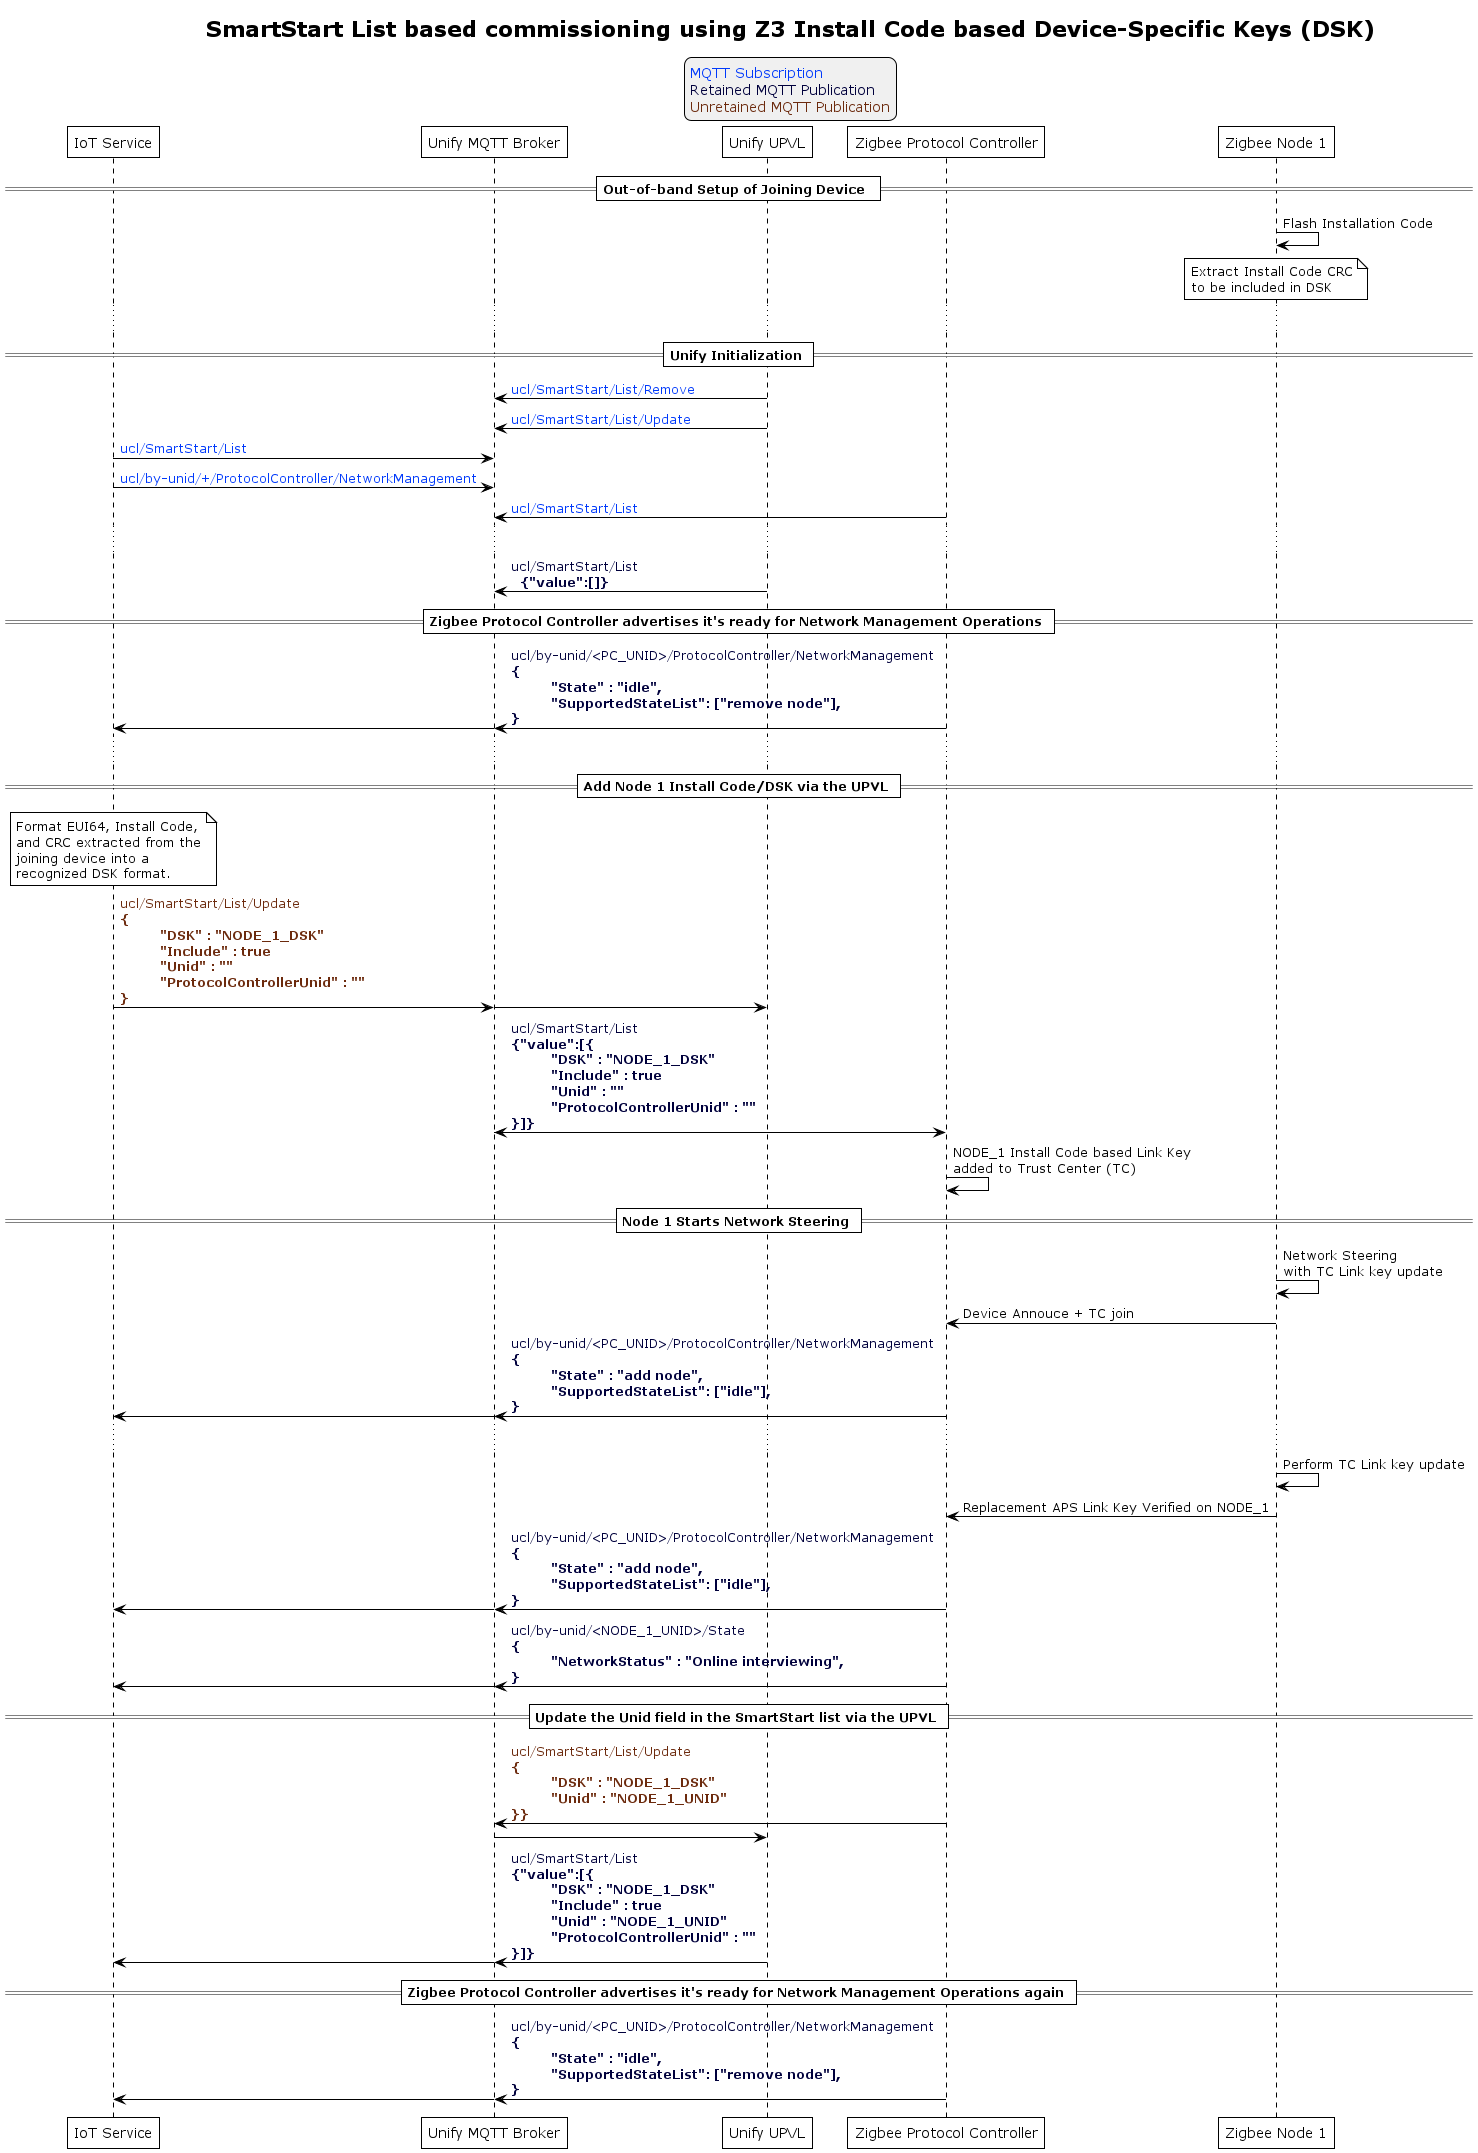

The diagram above was rendered by PlantUML. Its source (embedded in the PNG):
@startuml
' Allows simultaneous transmissions
!pragma teoz true

' Style for the diagram
!theme plain
skinparam LegendBackgroundColor #F0F0F0

title SmartStart List based commissioning using Z3 Install Code based Device-Specific Keys (DSK)

legend top
<font color=#0039FB>MQTT Subscription</font>
<font color=#00003C>Retained MQTT Publication</font>
<font color=#6C2A0D>Unretained MQTT Publication</font>
endlegend


' List of participants
participant "IoT Service" as iot_service
participant "Unify MQTT Broker" as mqtt_broker
participant "Unify UPVL" as upvl
participant "Zigbee Protocol Controller" as protocol_controller
participant "Zigbee Node 1" as node_1


== Out-of-band Setup of Joining Device  ==
node_1 -> node_1: Flash Installation Code
note over node_1
   Extract Install Code CRC
   to be included in DSK
end note
...
== Unify Initialization ==
upvl -> mqtt_broker: <font color=#0039FB>ucl/SmartStart/List/Remove</font>
upvl -> mqtt_broker: <font color=#0039FB>ucl/SmartStart/List/Update</font>
iot_service -> mqtt_broker: <font color=#0039FB>ucl/SmartStart/List</font>
iot_service -> mqtt_broker: <font color=#0039FB>ucl/by-unid/+/ProtocolController/NetworkManagement</font>
protocol_controller -> mqtt_broker: <font color=#0039FB>ucl/SmartStart/List</font>
...
upvl -> mqtt_broker: <font color=#00003C>ucl/SmartStart/List</font> \n <font color=#00003C><b> {"value":[]}


== Zigbee Protocol Controller advertises it's ready for Network Management Operations ==
protocol_controller -> mqtt_broker : <font color=#00003C>ucl/by-unid/<PC_UNID>/ProtocolController/NetworkManagement \n<font color=#00003C><b>{\n\t<font color=#00003C><b>"State" : "idle", \n\t<font color=#00003C><b>"SupportedStateList": ["remove node"], \n<font color=#00003C><b>}
& mqtt_broker -> iot_service
...


== Add Node 1 Install Code/DSK via the UPVL ==
note over iot_service
   Format EUI64, Install Code,
   and CRC extracted from the
   joining device into a
   recognized DSK format.
end note
iot_service -> mqtt_broker : <font color=#6C2A0D>ucl/SmartStart/List/Update \n<font color=#6C2A0D><b>{\n\t<font color=#6C2A0D><b>"DSK" : "NODE_1_DSK" \n\t<font color=#6C2A0D><b>"Include" : true \n\t<font color=#6C2A0D><b>"Unid" : "" \n\t<font color=#6C2A0D><b>"ProtocolControllerUnid" : "" \n<font color=#6C2A0D><b>}</b>
& mqtt_broker -> upvl
upvl -> mqtt_broker : <font color=#00003C>ucl/SmartStart/List \n<font color=#00003C><b>{"value":[{\n\t<font color=#00003C><b>"DSK" : "NODE_1_DSK" \n\t<font color=#00003C><b>"Include" : true \n\t<font color=#00003C><b>"Unid" : "" \n\t<font color=#00003C><b>"ProtocolControllerUnid" : "" \n<font color=#00003C><b>}]}</b>
& mqtt_broker -> protocol_controller

protocol_controller -> protocol_controller: NODE_1 Install Code based Link Key \nadded to Trust Center (TC)

== Node 1 Starts Network Steering ==

node_1 -> node_1: Network Steering \nwith TC Link key update
node_1 -> protocol_controller: Device Annouce + TC join
protocol_controller -> mqtt_broker: <font color=#00003C>ucl/by-unid/<PC_UNID>/ProtocolController/NetworkManagement \n<font color=#00003C><b>{\n\t<font color=#00003C><b>"State" : "add node", \n\t<font color=#00003C><b>"SupportedStateList": ["idle"], \n<font color=#00003C><b>}
& mqtt_broker -> iot_service
...
node_1 -> node_1: Perform TC Link key update
node_1 -> protocol_controller: Replacement APS Link Key Verified on NODE_1
protocol_controller -> mqtt_broker: <font color=#00003C>ucl/by-unid/<PC_UNID>/ProtocolController/NetworkManagement \n<font color=#00003C><b>{\n\t<font color=#00003C><b>"State" : "add node", \n\t<font color=#00003C><b>"SupportedStateList": ["idle"], \n<font color=#00003C><b>}
& mqtt_broker -> iot_service
protocol_controller -> mqtt_broker: <font color=#00003C>ucl/by-unid/<NODE_1_UNID>/State \n<font color=#00003C><b>{\n\t<font color=#00003C><b>"NetworkStatus" : "Online interviewing", \n<font color=#00003C><b>}
& mqtt_broker -> iot_service
== Update the Unid field in the SmartStart list via the UPVL ==
protocol_controller -> mqtt_broker: <font color=#6C2A0D>ucl/SmartStart/List/Update \n<font color=#6C2A0D><b>{\n\t<font color=#6C2A0D><b>"DSK" : "NODE_1_DSK" \n\t<font color=#6C2A0D><b>"Unid" : "NODE_1_UNID" \n<font color=#6C2A0D><b>}}</b>
mqtt_broker -> upvl
upvl -> mqtt_broker : <font color=#00003C>ucl/SmartStart/List \n<font color=#00003C><b>{"value":[{\n\t<font color=#00003C><b>"DSK" : "NODE_1_DSK" \n\t<font color=#00003C><b>"Include" : true \n\t<font color=#00003C><b>"Unid" : "NODE_1_UNID" \n\t<font color=#00003C><b>"ProtocolControllerUnid" : "" \n<font color=#00003C><b>}]}</b>
& mqtt_broker -> iot_service

== Zigbee Protocol Controller advertises it's ready for Network Management Operations again ==
protocol_controller -> mqtt_broker : <font color=#00003C>ucl/by-unid/<PC_UNID>/ProtocolController/NetworkManagement \n<font color=#00003C><b>{\n\t<font color=#00003C><b>"State" : "idle", \n\t<font color=#00003C><b>"SupportedStateList": ["remove node"], \n<font color=#00003C><b>}
& mqtt_broker -> iot_service
@enduml